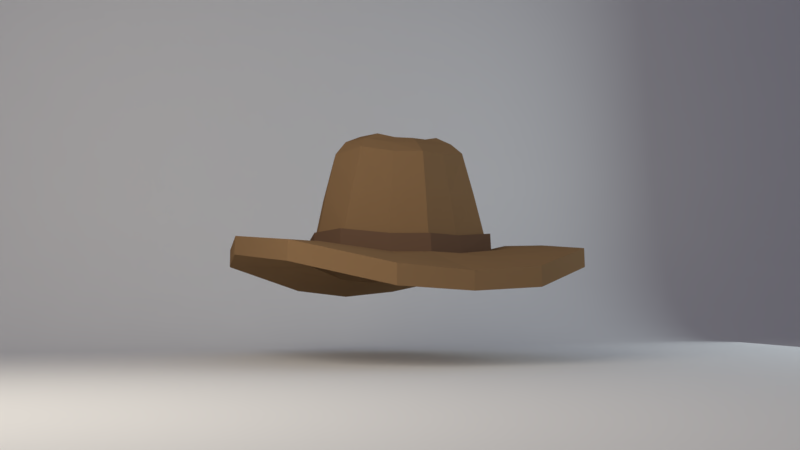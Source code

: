 # Source: hat.blend  (saved by Blender 2.79.0; exported with 4.5.12 LTS)
import bpy
from mathutils import Matrix  # noqa: F401  (used for matrix-valued properties, if any)

bpy.ops.wm.read_factory_settings(use_empty=True)
scene = bpy.context.scene
scene.name = 'Scene'

# ---- collections
col_collection_1 = bpy.data.collections.new('Collection 1'); scene.collection.children.link(col_collection_1)

# ---- materials (node trees are filled in below, after node groups)
mat_material = bpy.data.materials.new('Material')
mat_material.alpha_threshold = 0.0
mat_material.diffuse_color = (0.2582, 0.1559, 0.07619, 1.0)
mat_material.roughness = 0.5
mat_material.line_color = (0.0, 0.0, 0.0, 1.0)
mat_material_001 = bpy.data.materials.new('Material.001')
mat_material_001.alpha_threshold = 0.0
mat_material_001.diffuse_color = (0.1559, 0.09306, 0.05781, 1.0)
mat_material_001.roughness = 0.5

# ---- material node trees
mat_material.use_nodes = True; mat_material.node_tree.nodes.clear()
_N = mat_material.node_tree.nodes; _L = mat_material.node_tree.links
n0 = _N.new('ShaderNodeOutputMaterial'); n0.name = 'Material Output'; n0.location = (300, 300)
n1 = _N.new('ShaderNodeBsdfDiffuse'); n1.name = 'Diffuse BSDF'; n1.location = (10, 300)
n1.inputs[0].default_value = (0.2582, 0.1557, 0.07676, 1.0)
_L.new(n1.outputs[0], n0.inputs[0])
n0.is_active_output = True
mat_material_001.use_nodes = True; mat_material_001.node_tree.nodes.clear()
_N = mat_material_001.node_tree.nodes; _L = mat_material_001.node_tree.links
n0 = _N.new('ShaderNodeOutputMaterial'); n0.name = 'Material Output'; n0.location = (300, 300)
n1 = _N.new('ShaderNodeBsdfDiffuse'); n1.name = 'Diffuse BSDF'; n1.location = (10, 300)
n1.inputs[0].default_value = (0.1574, 0.09246, 0.05833, 1.0)
_L.new(n1.outputs[0], n0.inputs[0])
n0.is_active_output = True

# ---- world
world_world = bpy.data.worlds.new('World'); scene.world = world_world
world_world.color = (0.1304, 0.1283, 0.1679)
world_world.use_sun_shadow = False
world_world.sun_shadow_jitter_overblur = 0.0
world_world.cycles.sampling_method = 'MANUAL'

# ---- cameras
cam_camera_001 = bpy.data.cameras.new('Camera.001')
cam_camera_001.clip_end = 100.0
cam_camera_001.lens = 35.0
cam_camera_001.sensor_width = 32.0
cam_camera_001.sensor_height = 18.0
cam_camera_001.display_size = 2.0
cam_camera_001.dof.focus_distance = 0.0

# ---- lights
light_principal = bpy.data.lights.new('Principal', 'AREA')
light_principal.color = (1.0, 0.9221, 0.7793)
light_principal.transmission_factor = 0.0
light_principal.cutoff_distance = 30.0
light_principal.energy = 314.2
light_principal.shadow_buffer_clip_start = 1.001
light_principal.shadow_soft_size = 5.0
light_principal.shadow_maximum_resolution = 0.006
light_principal.use_absolute_resolution = True
light_principal.shape = 'RECTANGLE'
light_principal.size = 5.0
light_principal.size_y = 5.0
light_secundaria = bpy.data.lights.new('Secundaria', 'AREA')
light_secundaria.color = (0.8523, 0.9711, 1.0)
light_secundaria.transmission_factor = 0.0
light_secundaria.cutoff_distance = 30.0
light_secundaria.energy = 235.6
light_secundaria.shadow_buffer_clip_start = 1.001
light_secundaria.shadow_soft_size = 10.0
light_secundaria.shadow_maximum_resolution = 0.006
light_secundaria.use_absolute_resolution = True
light_secundaria.shape = 'RECTANGLE'
light_secundaria.size = 10.0
light_secundaria.size_y = 10.0

# ---- meshes
me_cube_001 = bpy.data.meshes.new('Cube.001')
me_cube_001.from_pydata([(-0.8686, -0.6064, 0.9015), (0.0, 0.8701, 0.71), (-0.8554, 0.5707, 0.8696), (-0.9835, -0.00513, 0.9073), (0.0, -0.9454, 0.8576), (-0.9024, 0.6068, 0.878), (-1.034, -0.01615, 0.9116), (-0.9266, -0.6523, 0.9136), (0.0, -1.003, 0.8646), (0.0, 0.9163, 0.715), (0.0, 0.7944, 1.805), (0.0, -0.7994, 1.813), (-0.7782, 1.42e-05, 1.852), (0.0, 0.9347, 0.4973), (0.0, 0.6303, 1.937), (-0.47, 1.42e-05, 2.085), (-1.043, -0.01707, 0.7134), (-0.6373, 0.5041, 1.871), (-0.6376, -0.5046, 1.871), (0.0, -0.631, 1.938), (0.0, -1.031, 0.6598), (-0.2016, 0.2363, 1.975), (-0.9067, 0.6221, 0.6592), (-0.202, -0.2347, 1.986), (-0.9297, -0.6673, 0.7007), (-0.4095, -0.8072, 0.8539), (-0.4165, -0.867, 0.8608), (-0.3999, 0.7992, 0.7392), (-0.4001, 0.7522, 0.7406), (0.0, 1.42e-05, 2.021), (-0.311, -0.6811, 1.812), (-0.2016, 0.4416, 2.027), (-0.3099, 0.6785, 1.808), (-0.4215, -0.8899, 0.6586), (-0.1926, -0.4299, 2.024), (-0.4118, 0.8196, 0.5272), (0.0, -0.8792, 1.334), (-0.2958, 0.5384, 1.942), (-0.5418, -0.4005, 1.993), (-0.654, 1.42e-05, 2.007), (-0.296, -0.5387, 1.942), (-0.5418, 0.4005, 1.993), (0.0, 0.4871, 2.013), (0.0, -0.5019, 2.015), (0.0, 0.2777, 1.998), (-0.3754, -0.3377, 2.072), (-0.2841, 1.451e-05, 1.978), (0.0, -0.273, 1.996), (-0.3754, 0.3377, 2.072), (-0.8897, -0.0008311, 1.373), (0.0, 0.8444, 1.256), (-0.7605, -0.5585, 1.38), (-0.7553, 0.5482, 1.37), (-0.3645, -0.7487, 1.332), (-0.3598, 0.7265, 1.286), (0.0, 1.897, 0.3906), (-1.966, -0.08549, 0.8404), (0.0, -2.065, 0.4095), (-1.788, 1.11, 0.7591), (-1.715, -1.412, 0.7145), (-0.7981, -2.001, 0.4717), (-0.6901, 1.891, 0.4715), (0.0, 1.909, 0.1978), (-1.974, -0.08567, 0.6321), (0.0, -2.068, 0.2092), (-1.789, 1.11, 0.5471), (-1.72, -1.412, 0.501), (-0.7989, -2.004, 0.2555), (-0.6907, 1.898, 0.2723), (0.0, 1.366, 0.4313), (-0.5271, 1.286, 0.4699), (-1.293, 0.8023, 0.7471), (-1.259, -1.014, 0.7352), (-0.5666, -1.414, 0.5923), (0.0, -1.514, 0.5328), (-1.444, -0.05579, 0.8199), (0.0, 0.9334, 0.3687), (-1.009, -0.006144, 0.5863), (0.0, -1.028, 0.5301), (-0.8749, 0.609, 0.5411), (-0.8923, -0.6545, 0.5804), (-0.4204, -0.8884, 0.5295), (-0.4116, 0.819, 0.3984), (0.0, -0.002258, 0.6595), (-0.6097, -1.446, 0.3925), (0.0, -1.548, 0.3696), (-1.306, -1.033, 0.5407), (-1.491, -0.04591, 0.6092), (-1.332, 0.8596, 0.5441), (-0.5511, 1.358, 0.3354), (0.0, 1.421, 0.2833)], [], [(16, 6, 5, 22), (54, 32, 10, 50), (33, 26, 7, 24), (30, 40, 38, 18), (29, 46, 23, 47), (6, 3, 2, 5), (27, 28, 1, 9), (32, 37, 14, 10), (24, 7, 6, 16), (44, 21, 46, 29), (12, 39, 41, 17), (18, 38, 39, 12), (26, 25, 0, 7), (49, 12, 17, 52), (51, 18, 12, 49), (53, 30, 18, 51), (7, 0, 3, 6), (35, 27, 9, 13), (22, 5, 27, 35), (36, 11, 30, 53), (8, 4, 25, 26), (17, 41, 37, 32), (5, 2, 28, 27), (11, 19, 40, 30), (20, 8, 26, 33), (52, 17, 32, 54), (31, 42, 14, 37), (45, 15, 39, 38), (34, 45, 38, 40), (15, 48, 41, 39), (48, 31, 37, 41), (43, 34, 40, 19), (2, 52, 54, 28), (42, 31, 44), (23, 46, 15, 45), (47, 23, 45, 34), (46, 21, 48, 15), (21, 44, 31, 48), (47, 34, 43), (4, 36, 53, 25), (25, 53, 51, 0), (0, 51, 49, 3), (3, 49, 52, 2), (28, 54, 50, 1), (70, 69, 55, 61), (71, 70, 61, 58), (73, 72, 59, 60), (74, 73, 60, 57), (72, 75, 56, 59), (75, 71, 58, 56), (60, 59, 66, 67), (59, 56, 63, 66), (56, 58, 65, 63), (61, 55, 62, 68), (58, 61, 68, 65), (57, 60, 67, 64), (16, 22, 71, 75), (24, 16, 75, 72), (20, 33, 73, 74), (33, 24, 72, 73), (22, 35, 70, 71), (35, 13, 69, 70), (85, 84, 81, 78), (84, 86, 80, 81), (86, 87, 77, 80), (87, 88, 79, 77), (88, 89, 82, 79), (89, 68, 62, 90), (13, 35, 83), (35, 22, 83), (24, 33, 83), (33, 20, 83), (16, 24, 83), (22, 16, 83), (13, 35, 82, 76), (82, 35, 22, 79), (79, 22, 16, 77), (77, 16, 24, 80), (80, 24, 33, 81), (81, 33, 20, 78), (82, 89, 90, 76), (65, 68, 89, 88), (63, 65, 88, 87), (66, 63, 87, 86), (67, 66, 86, 84), (64, 67, 84, 85)])
me_cube_001.polygons.foreach_set('material_index', [1, 0, 1, 0, 0, 1, 1, 0, 1, 0, 0, 0, 1, 0, 0, 0, 1, 1, 1, 0, 1, 0, 1, 0, 1, 0, 0, 0, 0, 0, 0, 0, 0, 0, 0, 0, 0, 0, 0, 0, 0, 0, 0, 0, 0, 0, 0, 0, 0, 0, 0, 0, 0, 0, 0, 0, 0, 0, 0, 0, 0, 0, 0, 0, 0, 0, 0, 0, 0, 0, 0, 0, 0, 0, 0, 0, 0, 0, 0, 0, 0, 0, 0, 0, 0, 0])
me_cube_001.materials.append(mat_material)
me_cube_001.materials.append(mat_material_001)
me_cube_001.use_remesh_preserve_volume = False
me_cube_001.use_remesh_preserve_attributes = False
me_cube_001.use_mirror_vertex_groups = False
me_cube_001.update()
me_plane_001 = bpy.data.meshes.new('Plane.001')
me_plane_001.from_pydata([(-6.272, -12.43, -0.5551), (14.53, -12.43, -0.5551), (14.53, 5.554, 12.17), (-6.272, 5.554, 12.17), (-6.272, 3.302, -0.5551), (-6.272, 5.554, 1.697), (-6.272, 3.885, -0.4783), (-6.272, 4.428, -0.2533), (-6.272, 4.895, 0.1047), (-6.272, 5.253, 0.5711), (-6.272, 5.478, 1.114), (14.53, 5.554, 1.697), (14.53, 3.302, -0.5551), (14.53, 5.478, 1.114), (14.53, 5.253, 0.5711), (14.53, 4.895, 0.1047), (14.53, 4.428, -0.2533), (14.53, 3.885, -0.4783)], [], [(5, 11, 2, 3), (11, 5, 10, 13), (13, 10, 9, 14), (14, 9, 8, 15), (15, 8, 7, 16), (16, 7, 6, 17), (17, 6, 4, 12), (0, 1, 12, 4)])
me_plane_001.polygons.foreach_set('use_smooth', [True] * 8)
me_plane_001.use_remesh_preserve_volume = False
me_plane_001.use_remesh_preserve_attributes = False
me_plane_001.use_mirror_vertex_groups = False
me_plane_001.update()

# ---- objects
ob_cube = bpy.data.objects.new('Cube', me_cube_001)
ob_plane = bpy.data.objects.new('Plane', me_plane_001)
ob_principal = bpy.data.objects.new('Principal', light_principal)
ob_secundaria = bpy.data.objects.new('Secundaria', light_secundaria)
ob_camera = bpy.data.objects.new('Camera', cam_camera_001)

# ---- transforms, parenting, visibility, modifiers, constraints
ob_cube.location = (0.0, 0.0, 0.0)
ob_cube.lineart.crease_threshold = 0.0
_m = ob_cube.modifiers.new('Mirror', 'MIRROR')
_m.use_clip = True
ob_plane.location = (-1.1, 0.0, 0.0)
ob_plane.hide_viewport = True
ob_plane.lineart.crease_threshold = 0.0
ob_principal.location = (-5.688, -4.975, 3.887)
ob_principal.rotation_euler = (-9.126, -4.402, 0.9502)
ob_principal.lock_rotations_4d = False
ob_principal.empty_display_type = 'ARROWS'
ob_principal.color = (0.0, 0.0, 0.0, 0.0)
ob_principal.lineart.crease_threshold = 0.0
ob_secundaria.location = (5.895, -2.333, 1.781)
ob_secundaria.rotation_euler = (-9.182, -4.651, 3.089)
ob_secundaria.lock_rotations_4d = False
ob_secundaria.empty_display_type = 'ARROWS'
ob_secundaria.color = (0.0, 0.0, 0.0, 0.0)
ob_secundaria.lineart.crease_threshold = 0.0
ob_camera.location = (-3.913, -9.766, 0.03499)
ob_camera.rotation_euler = (1.666, 2.725e-06, -0.385)
ob_camera.scale = (1.0, 1.0, 1.0)
ob_camera.lineart.crease_threshold = 0.0

# ---- collection membership
col_collection_1.objects.link(ob_cube)
col_collection_1.objects.link(ob_plane)
col_collection_1.objects.link(ob_principal)
col_collection_1.objects.link(ob_secundaria)
col_collection_1.objects.link(ob_camera)

# ---- scene / render settings (as saved in the file)
scene.camera = ob_camera
scene.frame_start = 1; scene.frame_end = 250; scene.frame_set(1)
scene.render.engine = 'CYCLES'
scene.render.resolution_percentage = 50
scene.render.dither_intensity = 0.0
scene.cycles.samples = 128
scene.cycles.sampling_pattern = 'TABULATED_SOBOL'
scene.cycles.use_adaptive_sampling = False
scene.cycles.use_light_tree = False
scene.cycles.blur_glossy = 0.0
scene.cycles.sample_clamp_indirect = 0.0
scene.view_settings.view_transform = 'Standard'
bpy.context.view_layer.update()
